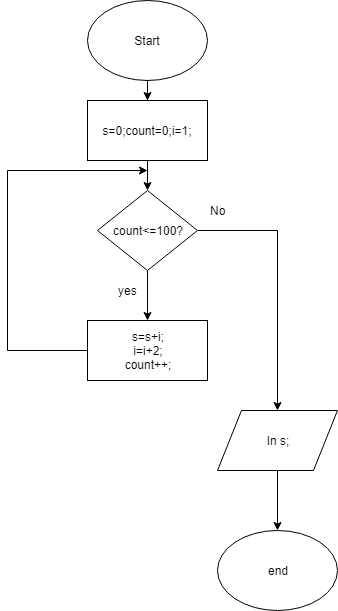

The diagram above was exported from draw.io. Its source (the exported page's mxGraphModel, read from the mxfile embedded in the PNG):
<mxGraphModel dx="840" dy="484" grid="1" gridSize="10" guides="1" tooltips="1" connect="1" arrows="1" fold="1" page="1" pageScale="1" pageWidth="850" pageHeight="1100" math="0" shadow="0">
  <root>
    <mxCell id="0" />
    <mxCell id="1" parent="0" />
    <mxCell id="fmcvCXOzbdy1DPpvwN6k-4" style="edgeStyle=orthogonalEdgeStyle;rounded=0;orthogonalLoop=1;jettySize=auto;html=1;" edge="1" parent="1" source="fmcvCXOzbdy1DPpvwN6k-1" target="fmcvCXOzbdy1DPpvwN6k-3">
      <mxGeometry relative="1" as="geometry" />
    </mxCell>
    <mxCell id="fmcvCXOzbdy1DPpvwN6k-1" value="Start" style="ellipse;whiteSpace=wrap;html=1;" vertex="1" parent="1">
      <mxGeometry x="410" y="10" width="120" height="80" as="geometry" />
    </mxCell>
    <mxCell id="fmcvCXOzbdy1DPpvwN6k-7" style="edgeStyle=orthogonalEdgeStyle;rounded=0;orthogonalLoop=1;jettySize=auto;html=1;" edge="1" parent="1" source="fmcvCXOzbdy1DPpvwN6k-3" target="fmcvCXOzbdy1DPpvwN6k-5">
      <mxGeometry relative="1" as="geometry" />
    </mxCell>
    <mxCell id="fmcvCXOzbdy1DPpvwN6k-3" value="s=0;count=0;i=1;" style="rounded=0;whiteSpace=wrap;html=1;" vertex="1" parent="1">
      <mxGeometry x="410" y="110" width="120" height="60" as="geometry" />
    </mxCell>
    <mxCell id="fmcvCXOzbdy1DPpvwN6k-11" style="edgeStyle=orthogonalEdgeStyle;rounded=0;orthogonalLoop=1;jettySize=auto;html=1;" edge="1" parent="1" source="fmcvCXOzbdy1DPpvwN6k-5" target="fmcvCXOzbdy1DPpvwN6k-10">
      <mxGeometry relative="1" as="geometry" />
    </mxCell>
    <mxCell id="fmcvCXOzbdy1DPpvwN6k-13" style="edgeStyle=orthogonalEdgeStyle;rounded=0;orthogonalLoop=1;jettySize=auto;html=1;entryX=0.5;entryY=0;entryDx=0;entryDy=0;" edge="1" parent="1" source="fmcvCXOzbdy1DPpvwN6k-5" target="fmcvCXOzbdy1DPpvwN6k-15">
      <mxGeometry relative="1" as="geometry">
        <mxPoint x="600" y="460" as="targetPoint" />
      </mxGeometry>
    </mxCell>
    <mxCell id="fmcvCXOzbdy1DPpvwN6k-5" value="count&amp;lt;=100?" style="rhombus;whiteSpace=wrap;html=1;" vertex="1" parent="1">
      <mxGeometry x="420" y="200" width="100" height="80" as="geometry" />
    </mxCell>
    <mxCell id="fmcvCXOzbdy1DPpvwN6k-12" style="edgeStyle=orthogonalEdgeStyle;rounded=0;orthogonalLoop=1;jettySize=auto;html=1;exitX=0;exitY=0.5;exitDx=0;exitDy=0;" edge="1" parent="1" source="fmcvCXOzbdy1DPpvwN6k-10">
      <mxGeometry relative="1" as="geometry">
        <mxPoint x="470" y="180" as="targetPoint" />
        <Array as="points">
          <mxPoint x="330" y="360" />
          <mxPoint x="330" y="180" />
        </Array>
      </mxGeometry>
    </mxCell>
    <mxCell id="fmcvCXOzbdy1DPpvwN6k-10" value="s=s+i;&lt;br&gt;i=i+2;&lt;br&gt;count++;&lt;br&gt;" style="rounded=0;whiteSpace=wrap;html=1;" vertex="1" parent="1">
      <mxGeometry x="410" y="330" width="120" height="60" as="geometry" />
    </mxCell>
    <mxCell id="fmcvCXOzbdy1DPpvwN6k-17" style="edgeStyle=orthogonalEdgeStyle;rounded=0;orthogonalLoop=1;jettySize=auto;html=1;" edge="1" parent="1" source="fmcvCXOzbdy1DPpvwN6k-15" target="fmcvCXOzbdy1DPpvwN6k-16">
      <mxGeometry relative="1" as="geometry" />
    </mxCell>
    <mxCell id="fmcvCXOzbdy1DPpvwN6k-15" value="In s;" style="shape=parallelogram;perimeter=parallelogramPerimeter;whiteSpace=wrap;html=1;" vertex="1" parent="1">
      <mxGeometry x="540" y="420" width="120" height="60" as="geometry" />
    </mxCell>
    <mxCell id="fmcvCXOzbdy1DPpvwN6k-16" value="end" style="ellipse;whiteSpace=wrap;html=1;" vertex="1" parent="1">
      <mxGeometry x="540" y="540" width="120" height="80" as="geometry" />
    </mxCell>
    <mxCell id="fmcvCXOzbdy1DPpvwN6k-18" value="yes" style="text;html=1;resizable=0;autosize=1;align=center;verticalAlign=middle;points=[];fillColor=none;strokeColor=none;rounded=0;" vertex="1" parent="1">
      <mxGeometry x="435" y="290" width="30" height="20" as="geometry" />
    </mxCell>
    <mxCell id="fmcvCXOzbdy1DPpvwN6k-19" value="No" style="text;html=1;resizable=0;autosize=1;align=center;verticalAlign=middle;points=[];fillColor=none;strokeColor=none;rounded=0;" vertex="1" parent="1">
      <mxGeometry x="525" y="210" width="30" height="20" as="geometry" />
    </mxCell>
  </root>
</mxGraphModel>